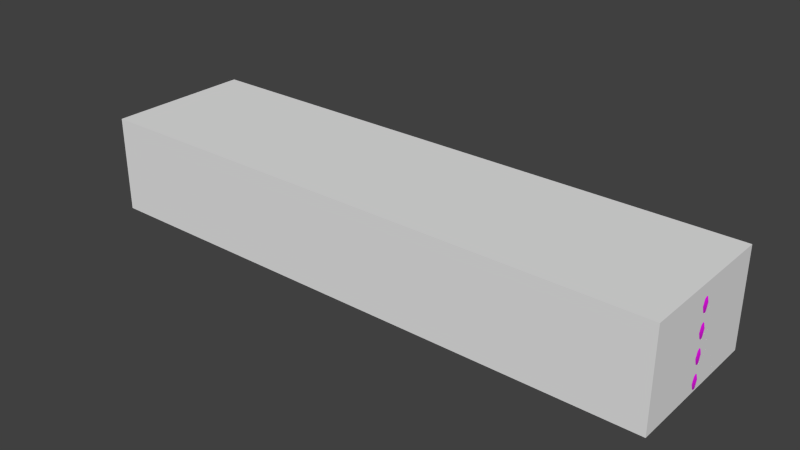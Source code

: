 # Source: stklib_tiresBarrier_a.blend  (saved by Blender 4.2.66; exported with 4.5.12 LTS)
import bpy
from mathutils import Matrix  # noqa: F401  (used for matrix-valued properties, if any)

bpy.ops.wm.read_factory_settings(use_empty=True)
scene = bpy.context.scene
scene.name = 'Scene'

# ---- collections
col_collection_1 = bpy.data.collections.new('Collection 1'); scene.collection.children.link(col_collection_1)

# ---- images (referenced by path relative to the original .blend; pixels are not part of the script)
import os
ASSET_DIR = os.environ.get("B2B_ASSET_DIR", "")  # directory of the original .blend (textures are referenced by path, not embedded)
HERE = os.path.dirname(os.path.abspath(__file__))  # packed textures are extracted next to this script under _unpacked/

def load_image(name, relpath, width, height, colorspace="sRGB"):
    """Load a texture the original file referenced (path relative to the .blend, or extracted next to this script)."""
    p = next((c for c in (os.path.join(HERE, relpath), os.path.join(ASSET_DIR, relpath)) if relpath and os.path.exists(c)), "")
    if p:
        img = bpy.data.images.load(p, check_existing=True)
        img.name = name
    else:  # same state as the original file: an image datablock whose file is absent (Cycles renders it pink)
        img = bpy.data.images.new(name, width, height)
        img.source = "FILE"
        img.filepath = "//" + (relpath or name)
    img.colorspace_settings.name = colorspace
    return img
img_tyre = load_image('tyre', 'tyre.png', 1024, 1024, 'sRGB')

# ---- materials (node trees are filled in below, after node groups)
mat_material = bpy.data.materials.new('Material')

# ---- node groups
ng_auto_smooth = bpy.data.node_groups.new('Auto Smooth', 'GeometryNodeTree')
_s = ng_auto_smooth.interface.new_socket(name='Geometry', in_out='OUTPUT', socket_type='NodeSocketGeometry')
_s = ng_auto_smooth.interface.new_socket(name='Geometry', in_out='INPUT', socket_type='NodeSocketGeometry')
_s = ng_auto_smooth.interface.new_socket(name='Angle', in_out='INPUT', socket_type='NodeSocketFloat')
_s.subtype = 'ANGLE'
_s.min_value = 0.0
_s.max_value = 3.142
ng_auto_smooth.is_modifier = True
_N = ng_auto_smooth.nodes; _L = ng_auto_smooth.links
n0 = _N.new('NodeGroupOutput'); n0.name = 'Group Output'; n0.location = (480, -100)
n1 = _N.new('NodeGroupInput'); n1.name = 'Group Input'; n1.location = (-420, -300)
n2 = _N.new('NodeGroupInput'); n2.name = 'Group Input.001'; n2.location = (-60, -100)
n3 = _N.new('GeometryNodeSetShadeSmooth'); n3.name = 'Set Shade Smooth'; n3.location = (120, -100)
n3.domain = 'EDGE'
n4 = _N.new('GeometryNodeSetShadeSmooth'); n4.name = 'Set Shade Smooth.001'; n4.location = (300, -100)
n5 = _N.new('GeometryNodeInputMeshEdgeAngle'); n5.name = 'Edge Angle'; n5.location = (-420, -220)
n6 = _N.new('GeometryNodeInputEdgeSmooth'); n6.name = 'Is Edge Smooth'; n6.location = (-60, -160)
n7 = _N.new('GeometryNodeInputShadeSmooth'); n7.name = 'Is Face Smooth'; n7.location = (-240, -340)
n8 = _N.new('FunctionNodeBooleanMath'); n8.name = 'Boolean Math'; n8.location = (-60, -220)
n9 = _N.new('FunctionNodeCompare'); n9.name = 'Compare'; n9.location = (-240, -180)
n9.operation = 'LESS_EQUAL'
_L.new(n5.outputs[0], n9.inputs[0])
_L.new(n4.outputs[0], n0.inputs[0])
_L.new(n1.outputs[1], n9.inputs[1])
_L.new(n9.outputs[0], n8.inputs[0])
_L.new(n7.outputs[0], n8.inputs[1])
_L.new(n2.outputs[0], n3.inputs[0])
_L.new(n6.outputs[0], n3.inputs[1])
_L.new(n3.outputs[0], n4.inputs[0])
_L.new(n8.outputs[0], n3.inputs[2])
n0.is_active_output = True

# ---- material node trees
mat_material.use_nodes = True; mat_material.node_tree.nodes.clear()
_N = mat_material.node_tree.nodes; _L = mat_material.node_tree.links
n0 = _N.new('ShaderNodeBsdfPrincipled'); n0.name = 'Principled BSDF'; n0.location = (10, 300)
n1 = _N.new('ShaderNodeOutputMaterial'); n1.name = 'Material Output'; n1.location = (300, 300)
n2 = _N.new('ShaderNodeTexImage'); n2.name = 'Image Texture'; n2.location = (-278, 351)
n2.image = img_tyre
_L.new(n0.outputs[0], n1.inputs[0])
_L.new(n2.outputs[0], n0.inputs[0])
n1.is_active_output = True

# ---- world
world_world = bpy.data.worlds.new('World'); scene.world = world_world
world_world.color = (0.05088, 0.05088, 0.05088)
world_world.use_sun_shadow = False
world_world.sun_shadow_jitter_overblur = 0.0
world_world.cycles.sampling_method = 'MANUAL'
world_world.cycles.sample_map_resolution = 256

# ---- meshes
me_cube_001 = bpy.data.meshes.new('Cube.001')
me_cube_001.from_pydata([(-2.011, -0.5115, 0.01751), (-2.011, -0.5115, 0.6888), (-2.011, 0.5115, 0.01751), (-2.011, 0.5115, 0.6888), (2.025, -0.5115, 0.01751), (2.025, -0.5115, 0.6888), (2.025, 0.5115, 0.01751), (2.025, 0.5115, 0.6888)], [], [(1, 3, 2, 0), (3, 7, 6, 2), (7, 5, 4, 6), (5, 1, 0, 4), (0, 2, 6, 4), (5, 7, 3, 1)])
me_cube_001.use_remesh_preserve_volume = False
me_cube_001.use_remesh_preserve_attributes = False
me_cube_001.use_mirror_vertex_groups = False
me_cube_001.update()
me_polysurface2101 = bpy.data.meshes.new('polySurface2101')
me_polysurface2101.from_pydata([(1.822, 0.4708, -4.232e-06), (1.278, 0.4708, -4.232e-06), (1.259, 0.5036, 0.0226), (1.841, 0.5036, 0.0226), (1.006, 1.013e-06, -4.292e-06), (0.9685, 1.01e-06, 0.0226), (1.278, -0.4708, -4.411e-06), (1.259, -0.5036, 0.0226), (1.822, -0.4708, -4.411e-06), (1.841, -0.5036, 0.0226), (2.094, 9.972e-07, -4.351e-06), (2.132, 9.929e-07, 0.0226), (1.841, 0.5036, 0.1325), (1.259, 0.5036, 0.1325), (1.278, 0.4708, 0.158), (1.822, 0.4708, 0.158), (2.132, 9.75e-07, 0.1325), (2.094, 9.714e-07, 0.158), (1.841, -0.5036, 0.1325), (1.822, -0.4708, 0.158), (1.259, -0.5036, 0.1325), (1.278, -0.4708, 0.158), (0.9685, 9.921e-07, 0.1325), (1.006, 9.873e-07, 0.158), (1.259, 0.5036, 0.1806), (1.841, 0.5036, 0.1806), (0.9685, 9.842e-07, 0.1806), (1.259, -0.5036, 0.1806), (1.841, -0.5036, 0.1806), (2.132, 9.672e-07, 0.1806), (1.822, 0.4708, 0.316), (1.278, 0.4708, 0.316), (1.259, 0.5036, 0.3386), (1.841, 0.5036, 0.3386), (1.006, 9.616e-07, 0.316), (0.9685, 9.585e-07, 0.3386), (1.278, -0.4708, 0.316), (1.259, -0.5036, 0.3386), (1.822, -0.4708, 0.316), (1.841, -0.5036, 0.3386), (2.094, 9.457e-07, 0.316), (2.132, 9.415e-07, 0.3386), (2.132, 9.231e-07, 0.4514), (1.841, 0.5036, 0.4514), (1.822, 0.4708, 0.474), (2.094, 9.199e-07, 0.474), (1.841, -0.5036, 0.4514), (1.822, -0.4708, 0.474), (1.259, -0.5036, 0.4514), (1.278, -0.4708, 0.474), (0.9685, 9.401e-07, 0.4514), (1.006, 9.359e-07, 0.474), (1.259, 0.5036, 0.4514), (1.278, 0.4708, 0.474), (1.841, 0.5036, 0.2934), (1.259, 0.5036, 0.2934), (2.132, 9.488e-07, 0.2934), (1.841, -0.5036, 0.2934), (1.259, -0.5036, 0.2934), (0.9685, 9.658e-07, 0.2934), (1.259, 0.5036, 0.4966), (1.841, 0.5036, 0.4966), (0.9685, 9.327e-07, 0.4966), (1.259, -0.5036, 0.4966), (1.841, -0.5036, 0.4966), (2.132, 9.157e-07, 0.4966), (1.841, 0.5036, 0.6094), (1.259, 0.5036, 0.6094), (1.278, 0.4708, 0.632), (1.822, 0.4708, 0.632), (2.132, 8.973e-07, 0.6094), (2.094, 8.942e-07, 0.632), (1.841, -0.5036, 0.6094), (1.822, -0.4708, 0.632), (1.259, -0.5036, 0.6094), (1.278, -0.4708, 0.632), (0.9685, 9.144e-07, 0.6094), (1.006, 9.101e-07, 0.632), (1.331, 0.3793, 0.632), (1.769, 0.3793, 0.632), (1.112, 9.086e-07, 0.632), (1.331, -0.3793, 0.632), (1.769, -0.3793, 0.632), (1.988, 8.958e-07, 0.632), (1.384, -0.2878, 0.632), (1.218, 9.07e-07, 0.632), (1.384, 0.2878, 0.632), (1.716, 0.2878, 0.632), (1.882, 8.973e-07, 0.632), (1.716, -0.2878, 0.632), (1.769, 0.3793, -4.262e-06), (1.331, 0.3793, -4.262e-06), (1.112, 1.012e-06, -4.321e-06), (1.331, -0.3793, -4.381e-06), (1.769, -0.3793, -4.381e-06), (1.988, 9.987e-07, -4.321e-06), (1.218, 1.01e-06, -4.321e-06), (1.384, -0.2878, -4.381e-06), (1.716, -0.2878, -4.381e-06), (1.882, 1e-06, -4.321e-06), (1.716, 0.2878, -4.262e-06), (1.384, 0.2878, -4.262e-06)], [], [(0, 1, 2, 3), (1, 4, 5, 2), (4, 6, 7, 5), (6, 8, 9, 7), (8, 10, 11, 9), (10, 0, 3, 11), (12, 13, 14, 15), (16, 12, 15, 17), (18, 16, 17, 19), (20, 18, 19, 21), (22, 20, 21, 23), (13, 22, 23, 14), (11, 3, 12, 16), (9, 11, 16, 18), (7, 9, 18, 20), (5, 7, 20, 22), (2, 5, 22, 13), (3, 2, 13, 12), (15, 14, 24, 25), (14, 23, 26, 24), (23, 21, 27, 26), (21, 19, 28, 27), (19, 17, 29, 28), (17, 15, 25, 29), (30, 31, 32, 33), (31, 34, 35, 32), (34, 36, 37, 35), (36, 38, 39, 37), (38, 40, 41, 39), (40, 30, 33, 41), (42, 43, 44, 45), (46, 42, 45, 47), (48, 46, 47, 49), (50, 48, 49, 51), (52, 50, 51, 53), (43, 52, 53, 44), (33, 32, 52, 43), (41, 33, 43, 42), (39, 41, 42, 46), (37, 39, 46, 48), (35, 37, 48, 50), (32, 35, 50, 52), (54, 55, 31, 30), (56, 54, 30, 40), (57, 56, 40, 38), (58, 57, 38, 36), (59, 58, 36, 34), (55, 59, 34, 31), (29, 25, 54, 56), (28, 29, 56, 57), (27, 28, 57, 58), (26, 27, 58, 59), (24, 26, 59, 55), (25, 24, 55, 54), (44, 53, 60, 61), (53, 51, 62, 60), (51, 49, 63, 62), (49, 47, 64, 63), (47, 45, 65, 64), (45, 44, 61, 65), (66, 67, 68, 69), (70, 66, 69, 71), (72, 70, 71, 73), (74, 72, 73, 75), (76, 74, 75, 77), (67, 76, 77, 68), (65, 61, 66, 70), (64, 65, 70, 72), (63, 64, 72, 74), (62, 63, 74, 76), (60, 62, 76, 67), (61, 60, 67, 66), (69, 68, 78, 79), (68, 77, 80, 78), (77, 75, 81, 80), (75, 73, 82, 81), (73, 71, 83, 82), (71, 69, 79, 83), (80, 81, 84, 85), (78, 80, 85, 86), (79, 78, 86, 87), (83, 79, 87, 88), (82, 83, 88, 89), (81, 82, 89, 84), (1, 0, 90, 91), (4, 1, 91, 92), (6, 4, 92, 93), (8, 6, 93, 94), (10, 8, 94, 95), (0, 10, 95, 90), (93, 92, 96, 97), (94, 93, 97, 98), (95, 94, 98, 99), (90, 95, 99, 100), (91, 90, 100, 101), (92, 91, 101, 96)])
me_polysurface2101.polygons.foreach_set('use_smooth', [True] * 96)
_k = set([(84, 85), (84, 89), (85, 86), (86, 87), (87, 88), (88, 89), (96, 97), (96, 101), (97, 98), (98, 99), (99, 100), (100, 101)])
me_polysurface2101.attributes.new('sharp_edge', 'BOOLEAN', 'EDGE').data.foreach_set('value', [ (min(e.vertices), max(e.vertices)) in _k for e in me_polysurface2101.edges])
_uv = me_polysurface2101.uv_layers.new(name='UVMap')
_uv.uv.foreach_set('vector', [0.4283, 0.4556, 0.4283, 0.3777, 0.433, 0.375, 0.433, 0.4583, 0.4283, 0.3777, 0.3608, 0.3388, 0.3608, 0.3333, 0.433, 0.375, 0.3608, 0.3388, 0.2934, 0.3777, 0.2887, 0.375, 0.3608, 0.3333, 0.2934, 0.3777, 0.2934, 0.4556, 0.2887, 0.4583, 0.2887, 0.375, 0.2934, 0.4556, 0.3608, 0.4946, 0.3608, 0.5, 0.2887, 0.4583, 0.3608, 0.4946, 0.4283, 0.4556, 0.433, 0.4583, 0.3608, 0.5, 0.433, 0.125, 0.433, 0.04167, 0.4377, 0.04438, 0.4377, 0.1223, 0.5052, 0.1667, 0.433, 0.125, 0.4377, 0.1223, 0.5052, 0.1612, 0.5773, 0.125, 0.5052, 0.1667, 0.5052, 0.1612, 0.5726, 0.1223, 0.5773, 0.04167, 0.5773, 0.125, 0.5726, 0.1223, 0.5726, 0.04438, 0.5052, -1.208e-08, 0.5773, 0.04167, 0.5726, 0.04438, 0.5052, 0.005436, 0.433, 0.04167, 0.5052, -1.208e-08, 0.5052, 0.005436, 0.4377, 0.04438, 0.7553, 1.0, 0.7553, 0.9583, 0.7711, 0.9583, 0.7711, 1.0, 0.7238, 0.9583, 0.7238, 1.0, 0.7081, 1.0, 0.7081, 0.9583, 0.7238, 0.875, 0.7238, 0.9583, 0.7081, 0.9583, 0.7081, 0.875, 0.7238, 0.8333, 0.7238, 0.875, 0.7081, 0.875, 0.7081, 0.8333, 0.7553, 0.875, 0.7553, 0.8333, 0.7711, 0.8333, 0.7711, 0.875, 0.7553, 0.9583, 0.7553, 0.875, 0.7711, 0.875, 0.7711, 0.9583, 0.5726, 0.2889, 0.5726, 0.2111, 0.5773, 0.2083, 0.5773, 0.2917, 0.5726, 0.2111, 0.5052, 0.1721, 0.5052, 0.1667, 0.5773, 0.2083, 0.5052, 0.1721, 0.4377, 0.2111, 0.433, 0.2083, 0.5052, 0.1667, 0.4377, 0.2111, 0.4377, 0.2889, 0.433, 0.2917, 0.433, 0.2083, 0.4377, 0.2889, 0.5052, 0.3279, 0.5052, 0.3333, 0.433, 0.2917, 0.5052, 0.3279, 0.5726, 0.2889, 0.5773, 0.2917, 0.5052, 0.3333, 0.5726, 0.4556, 0.5726, 0.3777, 0.5773, 0.375, 0.5773, 0.4583, 0.5726, 0.3777, 0.5052, 0.3388, 0.5052, 0.3333, 0.5773, 0.375, 0.5052, 0.3388, 0.4377, 0.3777, 0.433, 0.375, 0.5052, 0.3333, 0.4377, 0.3777, 0.4377, 0.4556, 0.433, 0.4583, 0.433, 0.375, 0.4377, 0.4556, 0.5052, 0.4946, 0.5052, 0.5, 0.433, 0.4583, 0.5052, 0.4946, 0.5726, 0.4556, 0.5773, 0.4583, 0.5052, 0.5, 0.07217, 0.5, 0.1443, 0.5417, 0.1396, 0.5444, 0.07217, 0.5054, 1.81e-09, 0.5417, 0.07217, 0.5, 0.07217, 0.5054, 0.004707, 0.5444, -4.482e-09, 0.625, 1.81e-09, 0.5417, 0.004707, 0.5444, 0.004707, 0.6223, 0.07217, 0.6667, -4.482e-09, 0.625, 0.004707, 0.6223, 0.07217, 0.6612, 0.1443, 0.625, 0.07217, 0.6667, 0.07217, 0.6612, 0.1396, 0.6223, 0.1443, 0.5417, 0.1443, 0.625, 0.1396, 0.6223, 0.1396, 0.5444, 0.321, 0.875, 0.321, 0.9583, 0.3048, 0.9583, 0.3048, 0.875, 0.321, 0.8333, 0.321, 0.875, 0.3048, 0.875, 0.3048, 0.8333, 0.321, 0.875, 0.321, 0.8333, 0.3372, 0.8333, 0.3372, 0.875, 0.321, 0.9583, 0.321, 0.875, 0.3372, 0.875, 0.3372, 0.9583, 0.321, 1.0, 0.321, 0.9583, 0.3372, 0.9583, 0.3372, 1.0, 0.321, 0.9583, 0.321, 1.0, 0.3048, 1.0, 0.3048, 0.9583, 0.2887, 0.5417, 0.2887, 0.625, 0.284, 0.6223, 0.284, 0.5444, 0.2165, 0.5, 0.2887, 0.5417, 0.284, 0.5444, 0.2165, 0.5054, 0.1443, 0.5417, 0.2165, 0.5, 0.2165, 0.5054, 0.149, 0.5444, 0.1443, 0.625, 0.1443, 0.5417, 0.149, 0.5444, 0.149, 0.6223, 0.2165, 0.6667, 0.1443, 0.625, 0.149, 0.6223, 0.2165, 0.6612, 0.2887, 0.625, 0.2165, 0.6667, 0.2165, 0.6612, 0.284, 0.6223, 0.515, 1.0, 0.515, 0.9583, 0.5311, 0.9583, 0.5311, 1.0, 0.6281, 0.9583, 0.6281, 1.0, 0.612, 1.0, 0.612, 0.9583, 0.6281, 0.875, 0.6281, 0.9583, 0.612, 0.9583, 0.612, 0.875, 0.6281, 0.8333, 0.6281, 0.875, 0.612, 0.875, 0.612, 0.8333, 0.515, 0.875, 0.515, 0.8333, 0.5311, 0.8333, 0.5311, 0.875, 0.515, 0.9583, 0.515, 0.875, 0.5311, 0.875, 0.5311, 0.9583, 0.2934, 0.5444, 0.2934, 0.6223, 0.2887, 0.625, 0.2887, 0.5417, 0.2934, 0.6223, 0.3608, 0.6612, 0.3608, 0.6667, 0.2887, 0.625, 0.3608, 0.6612, 0.4283, 0.6223, 0.433, 0.625, 0.3608, 0.6667, 0.4283, 0.6223, 0.4283, 0.5444, 0.433, 0.5417, 0.433, 0.625, 0.4283, 0.5444, 0.3608, 0.5054, 0.3608, 0.5, 0.433, 0.5417, 0.3608, 0.5054, 0.2934, 0.5444, 0.2887, 0.5417, 0.3608, 0.5, 0.5773, 0.5417, 0.5773, 0.625, 0.5726, 0.6223, 0.5726, 0.5444, 0.5052, 0.5, 0.5773, 0.5417, 0.5726, 0.5444, 0.5052, 0.5054, 0.433, 0.5417, 0.5052, 0.5, 0.5052, 0.5054, 0.4377, 0.5444, 0.433, 0.625, 0.433, 0.5417, 0.4377, 0.5444, 0.4377, 0.6223, 0.5052, 0.6667, 0.433, 0.625, 0.4377, 0.6223, 0.5052, 0.6612, 0.5773, 0.625, 0.5052, 0.6667, 0.5052, 0.6612, 0.5726, 0.6223, 0.3533, 0.8333, 0.3533, 0.875, 0.3372, 0.875, 0.3372, 0.8333, 0.4665, 0.875, 0.4665, 0.8333, 0.4826, 0.8333, 0.4826, 0.875, 0.4665, 0.9583, 0.4665, 0.875, 0.4826, 0.875, 0.4826, 0.9583, 0.4665, 1.0, 0.4665, 0.9583, 0.4826, 0.9583, 0.4826, 1.0, 0.3533, 0.9583, 0.3533, 1.0, 0.3372, 1.0, 0.3372, 0.9583, 0.3533, 0.875, 0.3533, 0.9583, 0.3372, 0.9583, 0.3372, 0.875, 0.5726, 0.5444, 0.5726, 0.6223, 0.5595, 0.6147, 0.5595, 0.552, 0.5726, 0.6223, 0.5052, 0.6612, 0.5052, 0.6461, 0.5595, 0.6147, 0.5052, 0.6612, 0.4377, 0.6223, 0.4508, 0.6147, 0.5052, 0.6461, 0.4377, 0.6223, 0.4377, 0.5444, 0.4508, 0.552, 0.4508, 0.6147, 0.4377, 0.5444, 0.5052, 0.5054, 0.5052, 0.5206, 0.4508, 0.552, 0.5052, 0.5054, 0.5726, 0.5444, 0.5595, 0.552, 0.5052, 0.5206, 0.5052, 0.6461, 0.4508, 0.6147, 0.4639, 0.6071, 0.5052, 0.631, 0.5595, 0.6147, 0.5052, 0.6461, 0.5052, 0.631, 0.5464, 0.6071, 0.5595, 0.552, 0.5595, 0.6147, 0.5464, 0.6071, 0.5464, 0.5595, 0.5052, 0.5206, 0.5595, 0.552, 0.5464, 0.5595, 0.5052, 0.5357, 0.4508, 0.552, 0.5052, 0.5206, 0.5052, 0.5357, 0.4639, 0.5595, 0.4508, 0.6147, 0.4508, 0.552, 0.4639, 0.5595, 0.4639, 0.6071, 0.4283, 0.3777, 0.4283, 0.4556, 0.4152, 0.448, 0.4152, 0.3853, 0.3608, 0.3388, 0.4283, 0.3777, 0.4152, 0.3853, 0.3608, 0.3539, 0.2934, 0.3777, 0.3608, 0.3388, 0.3608, 0.3539, 0.3065, 0.3853, 0.2934, 0.4556, 0.2934, 0.3777, 0.3065, 0.3853, 0.3065, 0.448, 0.3608, 0.4946, 0.2934, 0.4556, 0.3065, 0.448, 0.3608, 0.4794, 0.4283, 0.4556, 0.3608, 0.4946, 0.3608, 0.4794, 0.4152, 0.448, 0.3065, 0.3853, 0.3608, 0.3539, 0.3608, 0.369, 0.3196, 0.3929, 0.3065, 0.448, 0.3065, 0.3853, 0.3196, 0.3929, 0.3196, 0.4405, 0.3608, 0.4794, 0.3065, 0.448, 0.3196, 0.4405, 0.3608, 0.4643, 0.4152, 0.448, 0.3608, 0.4794, 0.3608, 0.4643, 0.4021, 0.4405, 0.4152, 0.3853, 0.4152, 0.448, 0.4021, 0.4405, 0.4021, 0.3929, 0.3608, 0.3539, 0.4152, 0.3853, 0.4021, 0.3929, 0.3608, 0.369])
_ca = me_polysurface2101.color_attributes.new('Col', 'BYTE_COLOR', 'CORNER')
_ca.data.foreach_set('color', [1.0, 1.0, 1.0, 1.0, 1.0, 1.0, 1.0, 1.0, 1.0, 1.0, 1.0, 1.0, 1.0, 1.0, 1.0, 1.0, 1.0, 1.0, 1.0, 1.0, 1.0, 1.0, 1.0, 1.0, 1.0, 1.0, 1.0, 1.0, 1.0, 1.0, 1.0, 1.0, 1.0, 1.0, 1.0, 1.0, 1.0, 1.0, 1.0, 1.0, 1.0, 1.0, 1.0, 1.0, 1.0, 1.0, 1.0, 1.0, 1.0, 1.0, 1.0, 1.0, 1.0, 1.0, 1.0, 1.0, 1.0, 1.0, 1.0, 1.0, 1.0, 1.0, 1.0, 1.0, 1.0, 1.0, 1.0, 1.0, 1.0, 1.0, 1.0, 1.0, 1.0, 1.0, 1.0, 1.0, 1.0, 1.0, 1.0, 1.0, 1.0, 1.0, 1.0, 1.0, 1.0, 1.0, 1.0, 1.0, 1.0, 1.0, 1.0, 1.0, 1.0, 1.0, 1.0, 1.0, 1.0, 1.0, 1.0, 1.0, 1.0, 1.0, 1.0, 1.0, 1.0, 1.0, 1.0, 1.0, 1.0, 1.0, 1.0, 1.0, 1.0, 1.0, 1.0, 1.0, 1.0, 1.0, 1.0, 1.0, 1.0, 1.0, 1.0, 1.0, 1.0, 1.0, 1.0, 1.0, 1.0, 1.0, 1.0, 1.0, 1.0, 1.0, 1.0, 1.0, 1.0, 1.0, 1.0, 1.0, 1.0, 1.0, 1.0, 1.0, 1.0, 1.0, 1.0, 1.0, 1.0, 1.0, 1.0, 1.0, 1.0, 1.0, 1.0, 1.0, 1.0, 1.0, 1.0, 1.0, 1.0, 1.0, 1.0, 1.0, 1.0, 1.0, 1.0, 1.0, 1.0, 1.0, 1.0, 1.0, 1.0, 1.0, 1.0, 1.0, 1.0, 1.0, 1.0, 1.0, 1.0, 1.0, 1.0, 1.0, 1.0, 1.0, 1.0, 1.0, 1.0, 1.0, 1.0, 1.0, 1.0, 1.0, 1.0, 1.0, 1.0, 1.0, 1.0, 1.0, 1.0, 1.0, 1.0, 1.0, 1.0, 1.0, 1.0, 1.0, 1.0, 1.0, 1.0, 1.0, 1.0, 1.0, 1.0, 1.0, 1.0, 1.0, 1.0, 1.0, 1.0, 1.0, 1.0, 1.0, 1.0, 1.0, 1.0, 1.0, 1.0, 1.0, 1.0, 1.0, 1.0, 1.0, 1.0, 1.0, 1.0, 1.0, 1.0, 1.0, 1.0, 1.0, 1.0, 1.0, 1.0, 1.0, 1.0, 1.0, 1.0, 1.0, 1.0, 1.0, 1.0, 1.0, 1.0, 1.0, 1.0, 1.0, 1.0, 1.0, 1.0, 1.0, 1.0, 1.0, 1.0, 1.0, 1.0, 1.0, 1.0, 1.0, 1.0, 1.0, 1.0, 1.0, 1.0, 1.0, 1.0, 1.0, 1.0, 1.0, 1.0, 1.0, 1.0, 1.0, 1.0, 1.0, 1.0, 1.0, 1.0, 1.0, 1.0, 1.0, 1.0, 1.0, 1.0, 1.0, 1.0, 1.0, 1.0, 1.0, 1.0, 1.0, 1.0, 1.0, 1.0, 1.0, 1.0, 1.0, 1.0, 1.0, 1.0, 1.0, 1.0, 1.0, 1.0, 1.0, 1.0, 1.0, 1.0, 1.0, 1.0, 1.0, 1.0, 1.0, 1.0, 1.0, 1.0, 1.0, 1.0, 1.0, 1.0, 1.0, 1.0, 1.0, 1.0, 1.0, 1.0, 1.0, 1.0, 1.0, 1.0, 1.0, 1.0, 1.0, 1.0, 1.0, 1.0, 1.0, 1.0, 1.0, 1.0, 1.0, 1.0, 1.0, 1.0, 1.0, 1.0, 1.0, 1.0, 1.0, 1.0, 1.0, 1.0, 1.0, 1.0, 1.0, 1.0, 1.0, 1.0, 1.0, 1.0, 1.0, 1.0, 1.0, 1.0, 1.0, 1.0, 1.0, 1.0, 1.0, 1.0, 1.0, 1.0, 1.0, 1.0, 1.0, 1.0, 1.0, 1.0, 1.0, 1.0, 1.0, 1.0, 1.0, 1.0, 1.0, 1.0, 1.0, 1.0, 1.0, 1.0, 1.0, 1.0, 1.0, 1.0, 1.0, 1.0, 1.0, 1.0, 1.0, 1.0, 1.0, 1.0, 1.0, 1.0, 1.0, 1.0, 1.0, 1.0, 1.0, 1.0, 1.0, 1.0, 1.0, 1.0, 1.0, 1.0, 1.0, 1.0, 1.0, 1.0, 1.0, 1.0, 1.0, 1.0, 1.0, 1.0, 1.0, 1.0, 1.0, 1.0, 1.0, 1.0, 1.0, 1.0, 1.0, 1.0, 1.0, 1.0, 1.0, 1.0, 1.0, 1.0, 1.0, 1.0, 1.0, 1.0, 1.0, 1.0, 1.0, 1.0, 1.0, 1.0, 1.0, 1.0, 1.0, 1.0, 1.0, 1.0, 1.0, 1.0, 1.0, 1.0, 1.0, 1.0, 1.0, 1.0, 1.0, 1.0, 1.0, 1.0, 1.0, 1.0, 1.0, 1.0, 1.0, 1.0, 1.0, 1.0, 1.0, 1.0, 1.0, 1.0, 1.0, 1.0, 1.0, 1.0, 1.0, 1.0, 1.0, 1.0, 1.0, 1.0, 1.0, 1.0, 1.0, 1.0, 1.0, 1.0, 1.0, 1.0, 1.0, 1.0, 1.0, 1.0, 1.0, 1.0, 1.0, 1.0, 1.0, 1.0, 1.0, 1.0, 1.0, 1.0, 1.0, 1.0, 1.0, 1.0, 1.0, 1.0, 1.0, 1.0, 1.0, 1.0, 1.0, 1.0, 1.0, 1.0, 1.0, 1.0, 1.0, 1.0, 1.0, 1.0, 1.0, 1.0, 1.0, 1.0, 1.0, 1.0, 1.0, 1.0, 1.0, 1.0, 1.0, 1.0, 1.0, 1.0, 1.0, 1.0, 1.0, 1.0, 1.0, 1.0, 1.0, 1.0, 1.0, 1.0, 1.0, 1.0, 1.0, 1.0, 1.0, 1.0, 1.0, 1.0, 1.0, 1.0, 1.0, 1.0, 1.0, 1.0, 1.0, 1.0, 1.0, 1.0, 1.0, 1.0, 1.0, 1.0, 1.0, 1.0, 1.0, 1.0, 1.0, 1.0, 1.0, 1.0, 1.0, 1.0, 1.0, 1.0, 1.0, 1.0, 1.0, 1.0, 1.0, 1.0, 1.0, 1.0, 1.0, 1.0, 1.0, 1.0, 1.0, 1.0, 1.0, 1.0, 1.0, 1.0, 1.0, 1.0, 1.0, 1.0, 1.0, 1.0, 1.0, 1.0, 1.0, 1.0, 1.0, 1.0, 1.0, 1.0, 1.0, 1.0, 1.0, 1.0, 1.0, 1.0, 1.0, 1.0, 1.0, 1.0, 1.0, 1.0, 1.0, 1.0, 1.0, 1.0, 1.0, 1.0, 1.0, 1.0, 1.0, 1.0, 1.0, 1.0, 1.0, 1.0, 1.0, 1.0, 1.0, 1.0, 1.0, 1.0, 1.0, 1.0, 1.0, 1.0, 1.0, 1.0, 1.0, 1.0, 1.0, 1.0, 1.0, 1.0, 1.0, 1.0, 1.0, 1.0, 1.0, 1.0, 1.0, 1.0, 1.0, 1.0, 1.0, 1.0, 1.0, 1.0, 1.0, 1.0, 1.0, 1.0, 1.0, 1.0, 1.0, 1.0, 1.0, 1.0, 1.0, 1.0, 1.0, 1.0, 1.0, 1.0, 1.0, 1.0, 1.0, 1.0, 1.0, 1.0, 1.0, 1.0, 1.0, 1.0, 1.0, 1.0, 1.0, 1.0, 1.0, 1.0, 1.0, 1.0, 1.0, 1.0, 1.0, 1.0, 1.0, 1.0, 1.0, 1.0, 1.0, 1.0, 1.0, 1.0, 1.0, 1.0, 1.0, 1.0, 1.0, 1.0, 1.0, 1.0, 1.0, 1.0, 1.0, 1.0, 1.0, 1.0, 1.0, 1.0, 1.0, 1.0, 1.0, 1.0, 1.0, 1.0, 1.0, 1.0, 1.0, 1.0, 1.0, 1.0, 1.0, 1.0, 1.0, 1.0, 1.0, 1.0, 1.0, 1.0, 1.0, 1.0, 1.0, 1.0, 1.0, 1.0, 1.0, 1.0, 1.0, 1.0, 1.0, 1.0, 1.0, 1.0, 1.0, 1.0, 1.0, 1.0, 1.0, 1.0, 1.0, 1.0, 1.0, 1.0, 1.0, 1.0, 1.0, 1.0, 1.0, 1.0, 1.0, 1.0, 1.0, 1.0, 1.0, 1.0, 1.0, 1.0, 1.0, 1.0, 1.0, 1.0, 1.0, 1.0, 1.0, 1.0, 1.0, 1.0, 1.0, 1.0, 1.0, 1.0, 1.0, 1.0, 1.0, 1.0, 1.0, 1.0, 1.0, 1.0, 1.0, 1.0, 1.0, 1.0, 1.0, 1.0, 1.0, 1.0, 1.0, 1.0, 1.0, 1.0, 1.0, 1.0, 1.0, 1.0, 1.0, 1.0, 1.0, 1.0, 1.0, 1.0, 1.0, 1.0, 1.0, 1.0, 1.0, 1.0, 1.0, 1.0, 1.0, 1.0, 1.0, 1.0, 1.0, 1.0, 1.0, 1.0, 1.0, 1.0, 1.0, 1.0, 1.0, 1.0, 1.0, 1.0, 1.0, 1.0, 1.0, 1.0, 1.0, 1.0, 1.0, 1.0, 1.0, 1.0, 1.0, 1.0, 1.0, 1.0, 1.0, 1.0, 1.0, 1.0, 1.0, 1.0, 1.0, 1.0, 1.0, 1.0, 1.0, 1.0, 1.0, 1.0, 1.0, 1.0, 1.0, 1.0, 1.0, 1.0, 1.0, 1.0, 1.0, 1.0, 1.0, 1.0, 1.0, 1.0, 1.0, 1.0, 1.0, 1.0, 1.0, 1.0, 1.0, 1.0, 1.0, 1.0, 1.0, 1.0, 1.0, 1.0, 1.0, 1.0, 1.0, 1.0, 1.0, 1.0, 1.0, 1.0, 1.0, 1.0, 1.0, 1.0, 1.0, 1.0, 1.0, 1.0, 1.0, 1.0, 1.0, 1.0, 1.0, 1.0, 1.0, 1.0, 1.0, 1.0, 1.0, 1.0, 1.0, 1.0, 1.0, 1.0, 1.0, 1.0, 1.0, 1.0, 1.0, 1.0, 1.0, 1.0, 1.0, 1.0, 1.0, 1.0, 1.0, 1.0, 1.0, 1.0, 1.0, 1.0, 1.0, 1.0, 1.0, 1.0, 1.0, 1.0, 1.0, 1.0, 1.0, 1.0, 1.0, 1.0, 1.0, 1.0, 1.0, 1.0, 1.0, 1.0, 1.0, 1.0, 1.0, 1.0, 1.0, 1.0, 1.0, 1.0, 1.0, 1.0, 1.0, 1.0, 1.0, 1.0, 1.0, 1.0, 1.0, 1.0, 1.0, 1.0, 1.0, 1.0, 1.0, 1.0, 1.0, 1.0, 1.0, 1.0, 1.0, 1.0, 1.0, 1.0, 1.0, 1.0, 1.0, 1.0, 1.0, 1.0, 1.0, 1.0, 1.0, 1.0, 1.0, 1.0, 1.0, 1.0, 1.0, 1.0, 1.0, 1.0, 1.0, 1.0, 1.0, 1.0, 1.0, 1.0, 1.0, 1.0, 1.0, 1.0, 1.0, 1.0, 1.0, 1.0, 1.0, 1.0, 1.0, 1.0, 1.0, 1.0, 1.0, 1.0, 1.0, 1.0, 1.0, 1.0, 1.0, 1.0, 1.0, 1.0, 1.0, 1.0, 1.0, 1.0, 1.0, 1.0, 1.0, 1.0, 1.0, 1.0, 1.0, 1.0, 1.0, 1.0, 1.0, 1.0, 1.0, 1.0, 1.0, 1.0, 1.0, 1.0, 1.0, 1.0, 1.0, 1.0, 1.0, 1.0, 1.0, 1.0, 1.0, 1.0, 1.0, 1.0, 1.0, 1.0, 1.0, 1.0, 1.0, 1.0, 1.0, 1.0, 1.0, 1.0, 1.0, 1.0, 1.0, 1.0, 1.0, 1.0, 1.0, 1.0, 1.0, 1.0, 1.0, 1.0, 1.0, 1.0, 1.0, 1.0, 1.0, 1.0, 1.0, 1.0, 1.0, 1.0, 1.0, 1.0, 1.0, 1.0, 1.0, 1.0, 1.0, 1.0, 1.0, 1.0, 1.0, 1.0, 1.0, 1.0, 1.0, 1.0, 1.0, 1.0, 1.0, 1.0, 1.0, 1.0, 1.0, 1.0, 1.0, 1.0, 1.0, 1.0, 1.0, 1.0, 1.0, 1.0, 1.0, 1.0, 1.0, 1.0, 1.0, 1.0, 1.0, 1.0, 1.0, 1.0, 1.0, 1.0, 1.0, 1.0, 1.0, 1.0, 1.0, 1.0, 1.0, 1.0, 1.0, 1.0, 1.0, 1.0, 1.0, 1.0, 1.0, 1.0, 1.0, 1.0, 1.0, 1.0, 1.0, 1.0, 1.0, 1.0, 1.0, 1.0, 1.0, 1.0, 1.0, 1.0, 1.0, 1.0, 1.0, 1.0, 1.0, 1.0, 1.0, 1.0, 1.0, 1.0, 1.0, 1.0, 1.0, 1.0, 1.0, 1.0, 1.0, 1.0, 1.0, 1.0, 1.0, 1.0, 1.0, 1.0, 1.0, 1.0, 1.0, 1.0, 1.0, 1.0, 1.0, 1.0, 1.0, 1.0, 1.0, 1.0, 1.0, 1.0, 1.0, 1.0, 1.0, 1.0, 1.0, 1.0, 1.0, 1.0, 1.0, 1.0, 1.0, 1.0, 1.0, 1.0, 1.0, 1.0, 1.0, 1.0, 1.0, 1.0, 1.0, 1.0, 1.0, 1.0, 1.0, 1.0, 1.0, 1.0, 1.0, 1.0, 1.0, 1.0, 1.0, 1.0, 1.0, 1.0, 1.0, 1.0, 1.0, 1.0, 1.0, 1.0, 1.0, 1.0, 1.0, 1.0, 1.0, 1.0, 1.0, 1.0, 1.0, 1.0, 1.0, 1.0, 1.0, 1.0, 1.0, 1.0, 1.0, 1.0, 1.0, 1.0, 1.0, 1.0, 1.0, 1.0, 1.0, 1.0, 1.0, 1.0, 1.0, 1.0, 1.0, 1.0, 1.0, 1.0, 1.0, 1.0, 1.0, 1.0, 1.0, 1.0, 1.0, 1.0, 1.0, 1.0, 1.0, 1.0, 1.0, 1.0, 1.0, 1.0, 1.0, 1.0, 1.0, 1.0, 1.0, 1.0, 1.0, 1.0, 1.0, 1.0, 1.0, 1.0, 1.0, 1.0, 1.0, 1.0, 1.0, 1.0, 1.0, 1.0, 1.0, 1.0, 1.0, 1.0, 1.0, 1.0, 1.0, 1.0, 1.0, 1.0, 1.0, 1.0, 1.0, 1.0, 1.0, 1.0, 1.0, 1.0, 1.0, 1.0, 1.0, 1.0, 1.0, 1.0, 1.0, 1.0, 1.0, 1.0, 1.0, 1.0, 1.0, 1.0, 1.0, 1.0, 1.0, 1.0, 1.0, 1.0, 1.0, 1.0, 1.0, 1.0, 1.0, 1.0, 1.0, 1.0, 1.0, 1.0, 1.0, 1.0, 1.0, 1.0, 1.0, 1.0, 1.0, 1.0, 1.0, 1.0, 1.0, 1.0, 1.0, 1.0, 1.0, 1.0, 1.0, 1.0, 1.0, 1.0, 1.0, 1.0, 1.0, 1.0, 1.0, 1.0, 1.0, 1.0, 1.0, 1.0, 1.0, 1.0, 1.0, 1.0, 1.0, 1.0, 1.0, 1.0, 1.0, 1.0, 1.0, 1.0, 1.0, 1.0, 1.0, 1.0, 1.0, 1.0, 1.0, 1.0, 1.0, 1.0, 1.0, 1.0, 1.0, 1.0, 1.0, 1.0, 1.0, 1.0, 1.0, 1.0, 1.0, 1.0, 1.0, 1.0, 1.0, 1.0, 1.0, 1.0, 1.0, 1.0, 1.0, 1.0, 1.0, 1.0, 1.0, 1.0, 1.0, 1.0, 1.0, 1.0, 1.0, 1.0, 1.0, 1.0, 1.0, 1.0, 1.0, 1.0, 1.0, 1.0, 1.0, 1.0, 1.0, 1.0, 1.0, 1.0, 1.0, 1.0, 1.0, 1.0, 1.0, 1.0, 1.0, 1.0, 1.0, 1.0, 1.0, 1.0, 1.0, 1.0, 1.0])
me_polysurface2101.materials.append(mat_material)
me_polysurface2101.use_remesh_preserve_volume = False
me_polysurface2101.use_remesh_preserve_attributes = False
me_polysurface2101.use_mirror_vertex_groups = False
me_polysurface2101.use_paint_bone_selection = False
me_polysurface2101.use_paint_mask = True
me_polysurface2101.update()

# ---- objects
ob_cube = bpy.data.objects.new('Cube', me_cube_001)
ob_stklib_tiresbarrier_a_main = bpy.data.objects.new('stklib_tiresBarrier_a_main', me_polysurface2101)

# ---- transforms, parenting, visibility, modifiers, constraints
ob_cube.location = (0.0, 0.0, 0.0)
ob_cube.hide_viewport = True
ob_cube.lineart.crease_threshold = 0.0
ob_stklib_tiresbarrier_a_main.location = (0.0, 0.0, 0.0)
ob_stklib_tiresbarrier_a_main.lineart.crease_threshold = 0.0
_m = ob_stklib_tiresbarrier_a_main.modifiers.new('Subsurf', 'SUBSURF')
_m.uv_smooth = 'PRESERVE_CORNERS'
_m.quality = 1
_m.render_levels = 1
_m.show_only_control_edges = False
_m = ob_stklib_tiresbarrier_a_main.modifiers.new('Solidify', 'SOLIDIFY')
_m.nonmanifold_thickness_mode = 'FIXED'
_m.nonmanifold_merge_threshold = 0.0003
_m = ob_stklib_tiresbarrier_a_main.modifiers.new('Auto Smooth', 'NODES')
_m.node_group = ng_auto_smooth
_gi = [s.identifier for s in ng_auto_smooth.interface.items_tree if s.item_type == 'SOCKET' and s.in_out == 'INPUT']
_m[_gi[1]] = 3.142  # 'Angle'

# ---- collection membership
col_collection_1.objects.link(ob_cube)
col_collection_1.objects.link(ob_stklib_tiresbarrier_a_main)

# ---- scene / render settings (as saved in the file)
scene.frame_start = 1; scene.frame_end = 250; scene.frame_set(1)
scene.render.engine = 'BLENDER_EEVEE_NEXT'
scene.render.resolution_percentage = 50
scene.render.dither_intensity = 0.0
scene.cycles.use_denoising = False
scene.cycles.samples = 10
scene.cycles.sampling_pattern = 'TABULATED_SOBOL'
scene.cycles.light_sampling_threshold = 0.0
scene.cycles.use_adaptive_sampling = False
scene.cycles.use_light_tree = False
scene.cycles.blur_glossy = 0.0
scene.cycles.pixel_filter_type = 'GAUSSIAN'
scene.cycles.sample_clamp_indirect = 0.0
scene.view_settings.view_transform = 'Standard'
bpy.context.view_layer.update()

# ---- added for rendering (the .blend has no active camera and no usable light): camera, sun
cam_auto = bpy.data.cameras.new('AutoCamera')
cam_auto.lens = 50.0
cam_auto.sensor_width = 36.0
cam_auto.clip_end = 1000.0
ob_auto_camera = bpy.data.objects.new('AutoCamera', cam_auto)
scene.collection.objects.link(ob_auto_camera)
ob_auto_camera.location = (3.92325, -4.69433, 3.47397)
ob_auto_camera.rotation_euler = (1.09748, -7.21219e-08, 0.694738)
scene.camera = ob_auto_camera
light_auto_sun = bpy.data.lights.new('AutoSun', 'SUN')
light_auto_sun.energy = 3.0
light_auto_sun.angle = 0.0523599
ob_auto_sun = bpy.data.objects.new('AutoSun', light_auto_sun)
scene.collection.objects.link(ob_auto_sun)
ob_auto_sun.rotation_euler = (0.872665, 0.174533, 0.523599)
bpy.context.view_layer.update()
